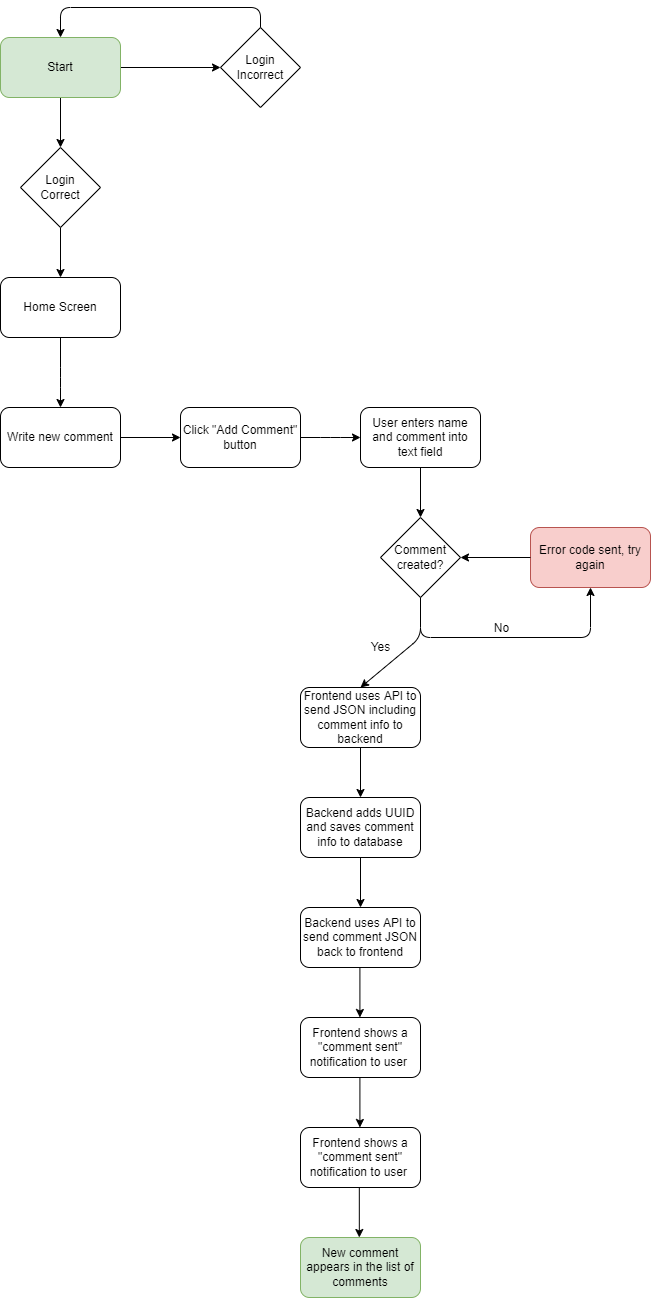

The diagram above was exported from draw.io. Its source (the exported page's mxGraphModel, read from the mxfile embedded in the PNG):
<mxGraphModel dx="1038" dy="570" grid="1" gridSize="10" guides="1" tooltips="1" connect="1" arrows="1" fold="1" page="1" pageScale="1" pageWidth="1100" pageHeight="850" math="0" shadow="0">
  <root>
    <mxCell id="0" />
    <mxCell id="1" parent="0" />
    <mxCell id="ng8WtZ8sgx43MgHwsKeM-11" value="" style="edgeStyle=orthogonalEdgeStyle;rounded=1;orthogonalLoop=1;jettySize=auto;html=1;" parent="1" source="ng8WtZ8sgx43MgHwsKeM-1" target="ng8WtZ8sgx43MgHwsKeM-3" edge="1">
      <mxGeometry relative="1" as="geometry" />
    </mxCell>
    <mxCell id="ng8WtZ8sgx43MgHwsKeM-13" value="" style="edgeStyle=orthogonalEdgeStyle;rounded=1;orthogonalLoop=1;jettySize=auto;html=1;" parent="1" source="ng8WtZ8sgx43MgHwsKeM-1" target="ng8WtZ8sgx43MgHwsKeM-12" edge="1">
      <mxGeometry relative="1" as="geometry" />
    </mxCell>
    <mxCell id="ng8WtZ8sgx43MgHwsKeM-1" value="Start" style="rounded=1;whiteSpace=wrap;html=1;fillColor=#d5e8d4;strokeColor=#82b366;" parent="1" vertex="1">
      <mxGeometry x="80" y="40" width="120" height="60" as="geometry" />
    </mxCell>
    <mxCell id="ng8WtZ8sgx43MgHwsKeM-2" value="Home Screen" style="rounded=1;whiteSpace=wrap;html=1;" parent="1" vertex="1">
      <mxGeometry x="80" y="280" width="120" height="60" as="geometry" />
    </mxCell>
    <mxCell id="ng8WtZ8sgx43MgHwsKeM-10" value="" style="edgeStyle=orthogonalEdgeStyle;rounded=1;orthogonalLoop=1;jettySize=auto;html=1;" parent="1" source="ng8WtZ8sgx43MgHwsKeM-3" target="ng8WtZ8sgx43MgHwsKeM-2" edge="1">
      <mxGeometry relative="1" as="geometry" />
    </mxCell>
    <mxCell id="ng8WtZ8sgx43MgHwsKeM-3" value="Login&lt;br&gt;Correct" style="rhombus;whiteSpace=wrap;html=1;" parent="1" vertex="1">
      <mxGeometry x="100" y="150" width="80" height="80" as="geometry" />
    </mxCell>
    <mxCell id="ng8WtZ8sgx43MgHwsKeM-6" value="Write new comment" style="rounded=1;whiteSpace=wrap;html=1;" parent="1" vertex="1">
      <mxGeometry x="80" y="410" width="120" height="60" as="geometry" />
    </mxCell>
    <mxCell id="ng8WtZ8sgx43MgHwsKeM-7" value="" style="endArrow=classic;html=1;rounded=1;exitX=0.5;exitY=1;exitDx=0;exitDy=0;entryX=0.5;entryY=0;entryDx=0;entryDy=0;" parent="1" source="ng8WtZ8sgx43MgHwsKeM-2" target="ng8WtZ8sgx43MgHwsKeM-6" edge="1">
      <mxGeometry width="50" height="50" relative="1" as="geometry">
        <mxPoint x="250" y="390" as="sourcePoint" />
        <mxPoint x="300" y="340" as="targetPoint" />
        <Array as="points">
          <mxPoint x="140" y="380" />
        </Array>
      </mxGeometry>
    </mxCell>
    <mxCell id="ng8WtZ8sgx43MgHwsKeM-12" value="Login Incorrect" style="rhombus;whiteSpace=wrap;html=1;rounded=0;sketch=0;shadow=0;" parent="1" vertex="1">
      <mxGeometry x="300" y="30" width="80" height="80" as="geometry" />
    </mxCell>
    <mxCell id="ng8WtZ8sgx43MgHwsKeM-14" value="" style="endArrow=classic;html=1;rounded=1;exitX=0.5;exitY=0;exitDx=0;exitDy=0;entryX=0.5;entryY=0;entryDx=0;entryDy=0;" parent="1" source="ng8WtZ8sgx43MgHwsKeM-12" target="ng8WtZ8sgx43MgHwsKeM-1" edge="1">
      <mxGeometry width="50" height="50" relative="1" as="geometry">
        <mxPoint x="410" y="330" as="sourcePoint" />
        <mxPoint x="460" y="280" as="targetPoint" />
        <Array as="points">
          <mxPoint x="340" y="10" />
          <mxPoint x="140" y="10" />
        </Array>
      </mxGeometry>
    </mxCell>
    <mxCell id="mjWx6mnaHSPsCPIMVGXz-1" value="Click &quot;Add Comment&quot; button" style="rounded=1;whiteSpace=wrap;html=1;" parent="1" vertex="1">
      <mxGeometry x="260" y="410" width="120" height="60" as="geometry" />
    </mxCell>
    <mxCell id="mjWx6mnaHSPsCPIMVGXz-2" value="" style="endArrow=classic;html=1;rounded=1;exitX=0.5;exitY=1;exitDx=0;exitDy=0;" parent="1" edge="1">
      <mxGeometry width="50" height="50" relative="1" as="geometry">
        <mxPoint x="200" y="440" as="sourcePoint" />
        <mxPoint x="260" y="440" as="targetPoint" />
        <Array as="points">
          <mxPoint x="260" y="440" />
        </Array>
      </mxGeometry>
    </mxCell>
    <mxCell id="mjWx6mnaHSPsCPIMVGXz-4" value="User enters name and comment into text field" style="rounded=1;whiteSpace=wrap;html=1;" parent="1" vertex="1">
      <mxGeometry x="440" y="410" width="120" height="60" as="geometry" />
    </mxCell>
    <mxCell id="mjWx6mnaHSPsCPIMVGXz-5" value="" style="endArrow=classic;html=1;rounded=1;exitX=1;exitY=0.5;exitDx=0;exitDy=0;" parent="1" source="mjWx6mnaHSPsCPIMVGXz-1" edge="1">
      <mxGeometry width="50" height="50" relative="1" as="geometry">
        <mxPoint x="400" y="440" as="sourcePoint" />
        <mxPoint x="440" y="440" as="targetPoint" />
        <Array as="points">
          <mxPoint x="410" y="440" />
        </Array>
      </mxGeometry>
    </mxCell>
    <mxCell id="mjWx6mnaHSPsCPIMVGXz-11" value="" style="endArrow=classic;html=1;rounded=1;exitX=0.5;exitY=1;exitDx=0;exitDy=0;entryX=0.5;entryY=1;entryDx=0;entryDy=0;" parent="1" target="mjWx6mnaHSPsCPIMVGXz-19" edge="1">
      <mxGeometry width="50" height="50" relative="1" as="geometry">
        <mxPoint x="500" y="600" as="sourcePoint" />
        <mxPoint x="670" y="600" as="targetPoint" />
        <Array as="points">
          <mxPoint x="500" y="640" />
          <mxPoint x="670" y="640" />
        </Array>
      </mxGeometry>
    </mxCell>
    <mxCell id="mjWx6mnaHSPsCPIMVGXz-22" value="No" style="edgeLabel;html=1;align=center;verticalAlign=middle;resizable=0;points=[];fontSize=12;" parent="mjWx6mnaHSPsCPIMVGXz-11" vertex="1" connectable="0">
      <mxGeometry x="-0.1661" y="8" relative="1" as="geometry">
        <mxPoint x="12" y="-2" as="offset" />
      </mxGeometry>
    </mxCell>
    <mxCell id="mjWx6mnaHSPsCPIMVGXz-12" value="" style="endArrow=classic;html=1;rounded=1;" parent="1" edge="1">
      <mxGeometry width="50" height="50" relative="1" as="geometry">
        <mxPoint x="500" y="600" as="sourcePoint" />
        <mxPoint x="440" y="690" as="targetPoint" />
        <Array as="points">
          <mxPoint x="500" y="640" />
        </Array>
      </mxGeometry>
    </mxCell>
    <mxCell id="mjWx6mnaHSPsCPIMVGXz-13" value="" style="endArrow=classic;html=1;rounded=1;exitX=0.5;exitY=1;exitDx=0;exitDy=0;" parent="1" source="mjWx6mnaHSPsCPIMVGXz-4" edge="1">
      <mxGeometry width="50" height="50" relative="1" as="geometry">
        <mxPoint x="490" y="490" as="sourcePoint" />
        <mxPoint x="500" y="520" as="targetPoint" />
        <Array as="points" />
      </mxGeometry>
    </mxCell>
    <mxCell id="mjWx6mnaHSPsCPIMVGXz-14" value="Comment created?" style="rhombus;whiteSpace=wrap;html=1;" parent="1" vertex="1">
      <mxGeometry x="460" y="520" width="80" height="80" as="geometry" />
    </mxCell>
    <mxCell id="mjWx6mnaHSPsCPIMVGXz-17" value="Frontend shows a &quot;comment sent&quot; notification to user&amp;nbsp;" style="rounded=1;whiteSpace=wrap;html=1;" parent="1" vertex="1">
      <mxGeometry x="380" y="1020" width="120" height="60" as="geometry" />
    </mxCell>
    <mxCell id="mjWx6mnaHSPsCPIMVGXz-19" value="Error code sent, try again" style="rounded=1;whiteSpace=wrap;html=1;fillColor=#f8cecc;strokeColor=#b85450;" parent="1" vertex="1">
      <mxGeometry x="610" y="530" width="120" height="60" as="geometry" />
    </mxCell>
    <mxCell id="mjWx6mnaHSPsCPIMVGXz-21" value="" style="endArrow=classic;html=1;rounded=1;exitX=1;exitY=0.5;exitDx=0;exitDy=0;entryX=1;entryY=0.5;entryDx=0;entryDy=0;" parent="1" target="mjWx6mnaHSPsCPIMVGXz-14" edge="1">
      <mxGeometry width="50" height="50" relative="1" as="geometry">
        <mxPoint x="610" y="560" as="sourcePoint" />
        <mxPoint x="670" y="560" as="targetPoint" />
        <Array as="points" />
      </mxGeometry>
    </mxCell>
    <mxCell id="mjWx6mnaHSPsCPIMVGXz-23" value="Yes" style="text;html=1;align=center;verticalAlign=middle;resizable=0;points=[];autosize=1;strokeColor=none;fillColor=none;fontSize=12;" parent="1" vertex="1">
      <mxGeometry x="440" y="640" width="40" height="20" as="geometry" />
    </mxCell>
    <mxCell id="mjWx6mnaHSPsCPIMVGXz-25" value="Frontend uses API to send JSON including comment info to backend" style="rounded=1;whiteSpace=wrap;html=1;" parent="1" vertex="1">
      <mxGeometry x="380" y="690" width="120" height="60" as="geometry" />
    </mxCell>
    <mxCell id="mjWx6mnaHSPsCPIMVGXz-27" value="" style="endArrow=classic;html=1;rounded=1;exitX=0.5;exitY=1;exitDx=0;exitDy=0;" parent="1" edge="1">
      <mxGeometry width="50" height="50" relative="1" as="geometry">
        <mxPoint x="440" y="750" as="sourcePoint" />
        <mxPoint x="440" y="800" as="targetPoint" />
        <Array as="points" />
      </mxGeometry>
    </mxCell>
    <mxCell id="mjWx6mnaHSPsCPIMVGXz-28" value="Backend adds UUID and saves comment info to database" style="rounded=1;whiteSpace=wrap;html=1;" parent="1" vertex="1">
      <mxGeometry x="380" y="800" width="120" height="60" as="geometry" />
    </mxCell>
    <mxCell id="mjWx6mnaHSPsCPIMVGXz-29" value="" style="endArrow=classic;html=1;rounded=1;exitX=0.5;exitY=1;exitDx=0;exitDy=0;" parent="1" edge="1">
      <mxGeometry width="50" height="50" relative="1" as="geometry">
        <mxPoint x="440" y="860" as="sourcePoint" />
        <mxPoint x="440" y="910" as="targetPoint" />
        <Array as="points" />
      </mxGeometry>
    </mxCell>
    <mxCell id="mjWx6mnaHSPsCPIMVGXz-30" value="Backend uses API to send comment JSON back to frontend" style="rounded=1;whiteSpace=wrap;html=1;" parent="1" vertex="1">
      <mxGeometry x="380" y="910" width="120" height="60" as="geometry" />
    </mxCell>
    <mxCell id="mjWx6mnaHSPsCPIMVGXz-31" value="" style="endArrow=classic;html=1;rounded=1;exitX=0.5;exitY=1;exitDx=0;exitDy=0;" parent="1" edge="1">
      <mxGeometry width="50" height="50" relative="1" as="geometry">
        <mxPoint x="439.41" y="970" as="sourcePoint" />
        <mxPoint x="439.41" y="1020" as="targetPoint" />
        <Array as="points" />
      </mxGeometry>
    </mxCell>
    <mxCell id="mjWx6mnaHSPsCPIMVGXz-32" value="Frontend shows a &quot;comment sent&quot; notification to user&amp;nbsp;" style="rounded=1;whiteSpace=wrap;html=1;" parent="1" vertex="1">
      <mxGeometry x="380" y="1130" width="120" height="60" as="geometry" />
    </mxCell>
    <mxCell id="mjWx6mnaHSPsCPIMVGXz-33" value="" style="endArrow=classic;html=1;rounded=1;exitX=0.5;exitY=1;exitDx=0;exitDy=0;" parent="1" edge="1">
      <mxGeometry width="50" height="50" relative="1" as="geometry">
        <mxPoint x="439.4100000000001" y="1080" as="sourcePoint" />
        <mxPoint x="439.4100000000001" y="1130" as="targetPoint" />
        <Array as="points" />
      </mxGeometry>
    </mxCell>
    <mxCell id="mjWx6mnaHSPsCPIMVGXz-34" value="New comment appears in the list of comments" style="rounded=1;whiteSpace=wrap;html=1;fillColor=#d5e8d4;strokeColor=#82b366;" parent="1" vertex="1">
      <mxGeometry x="380" y="1240" width="120" height="60" as="geometry" />
    </mxCell>
    <mxCell id="mjWx6mnaHSPsCPIMVGXz-35" value="" style="endArrow=classic;html=1;rounded=1;exitX=0.5;exitY=1;exitDx=0;exitDy=0;" parent="1" edge="1">
      <mxGeometry width="50" height="50" relative="1" as="geometry">
        <mxPoint x="438.8200000000001" y="1190" as="sourcePoint" />
        <mxPoint x="438.8200000000001" y="1240" as="targetPoint" />
        <Array as="points" />
      </mxGeometry>
    </mxCell>
  </root>
</mxGraphModel>